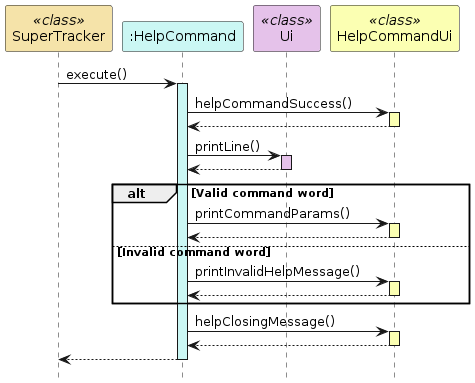

The diagram above was rendered by PlantUML. Its source (embedded in the PNG):
@startuml
hide footbox
participant "SuperTracker" as SuperTracker <<class>> #f5e3a9
participant ":HelpCommand" as HelpCommand #cbf7f4
participant "Ui" as Ui <<class>> #e5c2ea
participant "HelpCommandUi" as HelpCommandUi <<class>> #fbffb2

SuperTracker -> HelpCommand : execute()
activate HelpCommand #cbf7f4

HelpCommand -> HelpCommandUi : helpCommandSuccess()
activate HelpCommandUi #fbffb2
HelpCommandUi --> HelpCommand
deactivate HelpCommandUi

HelpCommand -> Ui : printLine()
activate Ui #e5c2ea
Ui --> HelpCommand
deactivate Ui

alt Valid command word
HelpCommand -> HelpCommandUi : printCommandParams()
activate HelpCommandUi #fbffb2
HelpCommandUi --> HelpCommand
deactivate HelpCommandUi
else Invalid command word
HelpCommand -> HelpCommandUi : printInvalidHelpMessage()
activate HelpCommandUi #fbffb2
HelpCommandUi --> HelpCommand
deactivate HelpCommandUi
end

HelpCommand -> HelpCommandUi : helpClosingMessage()
activate HelpCommandUi #fbffb2
HelpCommandUi --> HelpCommand
deactivate HelpCommandUi


HelpCommand --> SuperTracker
deactivate HelpCommand
@enduml